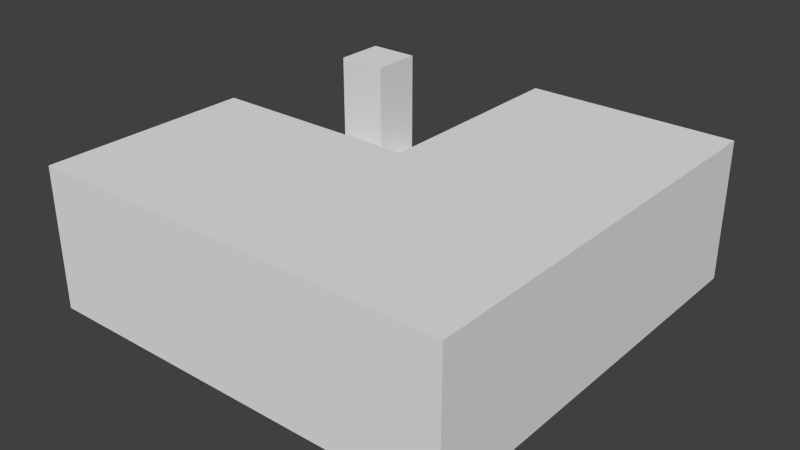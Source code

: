 # Source: Kanal_Curve_Right.blend  (saved by Blender 2.70.0; exported with 4.5.12 LTS)
import bpy
from mathutils import Matrix  # noqa: F401  (used for matrix-valued properties, if any)

bpy.ops.wm.read_factory_settings(use_empty=True)
scene = bpy.context.scene
scene.name = 'Scene'

# ---- collections
col_collection_1 = bpy.data.collections.new('Collection 1'); scene.collection.children.link(col_collection_1)

# ---- materials (node trees are filled in below, after node groups)
mat_material = bpy.data.materials.new('Material')
mat_material.alpha_threshold = 0.0
mat_material.use_transparent_shadow = False
mat_material.roughness = 0.5
mat_material.line_color = (0.0, 0.0, 0.0, 1.0)

# ---- material node trees

# ---- world
world_world = bpy.data.worlds.new('World'); scene.world = world_world
world_world.color = (0.05088, 0.05088, 0.05088)
world_world.use_sun_shadow = False
world_world.sun_shadow_jitter_overblur = 0.0
world_world.cycles.sampling_method = 'MANUAL'
world_world.cycles.sample_map_resolution = 256

# ---- meshes
me_cube = bpy.data.meshes.new('Cube')
me_cube.from_pydata([(1.5, 1.5, -0.5), (1.5, -1.5, -0.5), (-1.5, -1.5, -0.5), (-1.5, 1.5, -0.5), (1.5, 1.5, 0.5), (1.5, -1.5, 0.5), (-1.5, -1.5, 0.5), (-1.5, 1.5, 0.5), (2.682e-07, 1.5, -0.5), (3.576e-07, 1.5, 0.5), (-1.125, 1.5, -0.5), (-1.125, 1.5, 0.5), (3.576e-07, 1.5, -0.308), (-1.125, 1.5, -0.308), (-1.5, 4.47e-07, -0.5), (-1.5, 2.682e-07, 0.5), (-2.235e-07, -2.682e-07, 0.5), (-2.235e-07, -2.682e-07, -0.308), (-1.5, 1.125, -0.5), (-1.5, 1.125, 0.5), (-1.125, 1.125, 0.5), (-1.125, 1.125, -0.308), (-1.5, 2.682e-07, -0.308), (-1.5, 1.125, -0.308), (-1.125, 1.125, -0.308)], [], [(5, 1, 0, 4), (18, 19, 7, 3), (11, 10, 3, 7), (4, 0, 8, 9), (12, 8, 10, 13), (2, 6, 15, 14), (6, 5, 16, 15), (16, 9, 12, 17), (11, 7, 19, 20), (20, 19, 23, 24), (4, 9, 16, 5), (11, 20, 21, 13), (22, 23, 18, 14), (12, 13, 24, 17), (24, 23, 22, 17), (16, 17, 22, 15), (5, 6, 2, 1)])
_uv = me_cube.uv_layers.new(name='UVMap')
_uv.uv.foreach_set('vector', [0.2141, 0.275, 0.2122, 0.1019, 0.7204, 0.102, 0.7204, 0.2751, 0.1166, 0.4809, 0.1172, 0.6523, 0.05448, 0.6522, 0.05308, 0.4808, 0.1511, 0.968, 0.1511, 0.7971, 0.08836, 0.7971, 0.08836, 0.968, 0.3701, 0.9701, 0.3701, 0.7962, 0.6182, 0.7962, 0.6182, 0.9701, 0.7173, 0.9673, 0.7173, 0.9165, 0.8983, 0.9175, 0.8983, 0.9683, 0.9383, 0.007965, 0.9383, 0.1796, 0.6817, 0.1806, 0.6817, 0.008962, 0.2483, 0.3723, 0.75, 0.3723, 0.4991, 0.6231, 0.2483, 0.6231, 0.3717, 0.84, 0.1193, 0.8403, 0.1193, 0.706, 0.3717, 0.7067, 0.311, 0.874, 0.2483, 0.874, 0.2483, 0.8113, 0.311, 0.8113, 0.08516, 0.7795, 0.02244, 0.7795, 0.02244, 0.6379, 0.08516, 0.6379, 0.75, 0.874, 0.4991, 0.874, 0.4991, 0.6231, 0.75, 0.3723, 0.1501, 0.9681, 0.08859, 0.9674, 0.08981, 0.8283, 0.1513, 0.829, 0.05453, 0.4028, 0.2476, 0.4028, 0.2477, 0.3461, 0.05464, 0.3461, 0.4991, 0.874, 0.311, 0.874, 0.311, 0.8113, 0.4991, 0.6231, 0.311, 0.8113, 0.2483, 0.8113, 0.2483, 0.6231, 0.4991, 0.6231, 0.02307, 0.2447, 0.02307, 0.1104, 0.2727, 0.1104, 0.2727, 0.2447, 0.7481, 0.3723, 0.2502, 0.3723, 0.2502, 0.1968, 0.7481, 0.1968])
me_cube.materials.append(mat_material)
me_cube.use_remesh_preserve_volume = False
me_cube.use_remesh_preserve_attributes = False
me_cube.use_mirror_vertex_groups = False
me_cube.update()

# ---- objects
ob_cube = bpy.data.objects.new('Cube', me_cube)

# ---- transforms, parenting, visibility, modifiers, constraints
ob_cube.location = (0.0, 0.0, 0.0)
ob_cube.lock_rotations_4d = False
ob_cube.empty_display_type = 'ARROWS'
ob_cube.lineart.crease_threshold = 0.0

# ---- collection membership
col_collection_1.objects.link(ob_cube)

# ---- scene / render settings (as saved in the file)
scene.frame_start = 1; scene.frame_end = 250; scene.frame_set(1)
scene.render.engine = 'BLENDER_EEVEE_NEXT'
scene.render.resolution_percentage = 50
scene.render.dither_intensity = 0.0
scene.cycles.use_denoising = False
scene.cycles.samples = 10
scene.cycles.sampling_pattern = 'TABULATED_SOBOL'
scene.cycles.light_sampling_threshold = 0.0
scene.cycles.use_adaptive_sampling = False
scene.cycles.use_light_tree = False
scene.cycles.blur_glossy = 0.0
scene.cycles.volume_bounces = 1
scene.cycles.pixel_filter_type = 'GAUSSIAN'
scene.cycles.sample_clamp_indirect = 0.0
scene.view_settings.view_transform = 'Standard'
bpy.context.view_layer.update()

# ---- added for rendering (the .blend has no active camera and no usable light): camera, sun
cam_auto = bpy.data.cameras.new('AutoCamera')
cam_auto.lens = 50.0
cam_auto.sensor_width = 36.0
cam_auto.clip_end = 1000.0
ob_auto_camera = bpy.data.objects.new('AutoCamera', cam_auto)
scene.collection.objects.link(ob_auto_camera)
ob_auto_camera.location = (4.03296, -4.83955, 3.22637)
ob_auto_camera.rotation_euler = (1.09748, -7.21219e-08, 0.694738)
scene.camera = ob_auto_camera
light_auto_sun = bpy.data.lights.new('AutoSun', 'SUN')
light_auto_sun.energy = 3.0
light_auto_sun.angle = 0.0523599
ob_auto_sun = bpy.data.objects.new('AutoSun', light_auto_sun)
scene.collection.objects.link(ob_auto_sun)
ob_auto_sun.rotation_euler = (0.872665, 0.174533, 0.523599)
bpy.context.view_layer.update()
